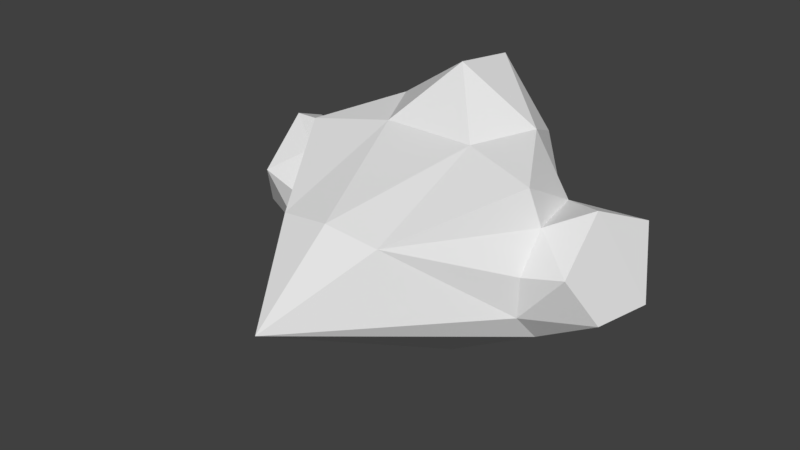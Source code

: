 # Source: FireElemental.blend  (saved by Blender 2.79.0; exported with 4.5.12 LTS)
import bpy
from mathutils import Matrix  # noqa: F401  (used for matrix-valued properties, if any)

bpy.ops.wm.read_factory_settings(use_empty=True)
scene = bpy.context.scene
scene.name = 'Scene'

# ---- collections
col_collection_1 = bpy.data.collections.new('Collection 1'); scene.collection.children.link(col_collection_1)

# ---- world
world_world = bpy.data.worlds.new('World'); scene.world = world_world
world_world.color = (0.05088, 0.05088, 0.05088)
world_world.use_sun_shadow = False
world_world.sun_shadow_jitter_overblur = 0.0
world_world.cycles.sampling_method = 'MANUAL'

# ---- meshes
me_icosphere_002 = bpy.data.meshes.new('Icosphere.002')
me_icosphere_002.from_pydata([(0.8298, 1.544, -0.0002017), (0.8514, 1.358, -0.3205), (1.021, 1.437, 0.261), (0.9134, 1.155, 0.3828), (0.9176, 0.9078, 0.1371), (1.028, 1.041, -0.1145), (1.104, 1.33, -0.1026), (0.6903, 0.8961, -0.1338), (0.2779, 0.4115, 0.2793), (0.02924, -0.09205, -0.01324), (0.2472, 1.107, 0.5275), (0.7095, 1.031, -0.2922), (0.2472, 1.007, -0.5442), (0.6472, 1.007, 0.4669), (0.4, 1.428, 0.5472), (0.2472, 1.688, -0.3436), (0.4, 1.688, 0.1266), (0.3087, 1.686, 0.4353), (0.5917, 1.415, -0.2825), (0.5488, 1.528, -0.02973), (0.7024, 0.8867, 0.08596), (0.6485, 1.347, 0.2833), (0.704, 1.034, 0.2781), (-0.8298, 1.544, -0.0002017), (-0.8514, 1.358, -0.3205), (-1.021, 1.437, 0.261), (-0.9134, 1.155, 0.3828), (-0.9176, 0.9078, 0.1371), (-1.028, 1.041, -0.1145), (-1.104, 1.33, -0.1026), (-0.07915, 0.9464, -0.5659), (-0.6903, 0.8961, -0.1338), (-0.4206, 1.365, -0.4822), (1.594e-08, 1.365, 0.8122), (-0.06782, 1.739, 0.1483), (-3.556e-08, 0.3838, 0.3233), (-0.2779, 0.4115, 0.2793), (-0.294, 0.323, -0.1263), (-0.7095, 1.031, -0.2922), (-0.6472, 1.007, 0.4669), (0.2303, 1.427, -0.5823), (-0.4, 1.428, 0.5472), (4.102e-08, 1.888, 0.4173), (-0.2472, 1.688, -0.3436), (-0.4, 1.688, 0.1266), (-0.2472, 1.107, 0.5275), (7.139e-08, 1.726, 0.7647), (-0.3, 1.758, 0.4822), (-0.5917, 1.415, -0.2825), (-0.5488, 1.528, -0.02973), (-0.7024, 0.8867, 0.08596), (-0.6485, 1.347, 0.2833), (-0.704, 1.034, 0.2781)], [], [(0, 21, 2), (18, 0, 1), (3, 4, 6), (0, 6, 1), (1, 5, 11), (7, 5, 4), (22, 4, 3), (7, 9, 11), (8, 13, 10), (33, 14, 46), (17, 14, 16), (14, 21, 16), (16, 15, 34), (15, 16, 19), (10, 33, 45), (35, 10, 45), (10, 14, 33), (10, 13, 14), (21, 14, 13), (11, 40, 18), (13, 22, 21), (8, 22, 13), (7, 20, 8), (11, 12, 40), (11, 9, 12), (9, 30, 12), (35, 8, 10), (9, 7, 8), (35, 9, 8), (16, 34, 17), (34, 42, 17), (17, 46, 14), (46, 17, 42), (21, 19, 16), (18, 40, 15), (18, 15, 19), (0, 19, 21), (11, 18, 1), (18, 19, 0), (21, 22, 3), (4, 5, 6), (2, 3, 6), (21, 3, 2), (0, 2, 6), (1, 6, 5), (7, 11, 5), (20, 7, 4), (22, 20, 4), (8, 20, 22), (23, 25, 51), (48, 24, 23), (26, 29, 27), (23, 24, 29), (24, 38, 28), (31, 27, 28), (52, 26, 27), (9, 37, 30), (9, 36, 37), (31, 38, 37), (36, 45, 39), (32, 43, 40), (33, 46, 41), (34, 47, 42), (34, 44, 41), (41, 44, 51), (44, 34, 43), (43, 49, 44), (45, 33, 41), (45, 41, 39), (51, 39, 41), (38, 48, 32), (30, 32, 40), (39, 51, 52), (36, 39, 52), (31, 36, 50), (38, 32, 30), (38, 30, 37), (35, 45, 36), (37, 36, 31), (35, 36, 9), (12, 30, 40), (15, 43, 34), (15, 40, 43), (47, 34, 41), (47, 41, 46), (46, 42, 47), (51, 44, 49), (48, 43, 32), (48, 49, 43), (23, 51, 49), (38, 24, 48), (48, 23, 49), (51, 26, 52), (27, 29, 28), (25, 29, 26), (51, 25, 26), (23, 29, 25), (24, 28, 29), (31, 28, 38), (50, 27, 31), (52, 27, 50), (36, 52, 50)])
_uv = me_icosphere_002.uv_layers.new(name='UVMap')
_uv.uv.foreach_set('vector', [0.1849, 0.8291, 0.2552, 0.9061, 0.1535, 0.9206, 0.3598, 0.7132, 0.2962, 0.795, 0.2999, 0.6918, 0.01286, 0.8921, 0.09435, 0.8559, 0.1166, 0.9597, 0.2695, 0.8628, 0.3525, 0.9221, 0.2739, 0.9577, 0.2487, 0.03877, 0.3526, 0.04778, 0.2681, 0.1093, 0.3249, 0.1462, 0.3526, 0.04778, 0.3814, 0.08685, 0.02838, 0.8212, 0.09435, 0.8559, 0.01286, 0.8921, 0.3249, 0.1462, 0.3797, 0.4869, 0.2681, 0.1093, 0.7271, 0.5968, 0.7214, 0.3895, 0.8121, 0.4279, 0.7606, 0.9234, 0.6671, 0.9991, 0.6721, 0.8881, 0.2202, 0.58, 0.2745, 0.6508, 0.149, 0.6431, 0.2745, 0.6508, 0.2208, 0.7453, 0.149, 0.6431, 0.149, 0.6431, 0.01014, 0.6516, 0.08198, 0.5612, 0.01014, 0.6516, 0.149, 0.6431, 0.1249, 0.7166, 0.9285, 0.6674, 0.8121, 0.7066, 0.8408, 0.5797, 0.9387, 0.5029, 0.9285, 0.6674, 0.8408, 0.5797, 0.9285, 0.6674, 0.9387, 0.762, 0.8121, 0.7066, 0.4758, 0.8979, 0.5586, 0.8233, 0.5586, 0.9339, 0.2208, 0.7453, 0.2745, 0.6508, 0.2901, 0.784, 0.2681, 0.1093, 0.09121, 0.14, 0.2069, 0.08786, 0.2901, 0.784, 0.242, 0.8073, 0.2208, 0.7453, 0.7271, 0.5968, 0.6718, 0.3962, 0.7214, 0.3895, 0.593, 0.4734, 0.6247, 0.4525, 0.7271, 0.5968, 0.2681, 0.1093, 0.156, 0.2106, 0.09121, 0.14, 0.2681, 0.1093, 0.3797, 0.4869, 0.156, 0.2106, 0.3797, 0.4869, 0.1089, 0.3211, 0.156, 0.2106, 1.0, 0.5239, 0.9387, 0.4637, 1.0, 0.3895, 0.7105, 0.7758, 0.593, 0.4734, 0.7271, 0.5968, 0.8003, 0.6405, 0.7105, 0.7758, 0.7271, 0.5968, 0.149, 0.6431, 0.08198, 0.5612, 0.2202, 0.58, 0.08198, 0.5612, 0.1888, 0.4963, 0.2202, 0.58, 0.5953, 0.9387, 0.6721, 0.8881, 0.6671, 0.9991, 0.2901, 0.4934, 0.2202, 0.58, 0.1888, 0.4963, 0.2208, 0.7453, 0.1249, 0.7166, 0.149, 0.6431, 0.0726, 0.7697, 0.0, 0.7571, 0.01014, 0.6516, 0.0726, 0.7697, 0.01014, 0.6516, 0.1249, 0.7166, 0.1849, 0.8291, 0.2626, 0.8073, 0.2552, 0.9061, 0.2681, 0.1093, 0.2069, 0.08786, 0.2487, 0.03877, 0.3598, 0.7132, 0.3704, 0.7898, 0.2962, 0.795, 0.2552, 0.9061, 0.2624, 0.9814, 0.1952, 0.9822, 0.09435, 0.8559, 0.1521, 0.8971, 0.1166, 0.9597, 0.01572, 0.9566, 0.01286, 0.8921, 0.1166, 0.9597, 0.2552, 0.9061, 0.1952, 0.9822, 0.1535, 0.9206, 0.2695, 0.8628, 0.3566, 0.8166, 0.3525, 0.9221, 0.2487, 0.03877, 0.3293, 0.0, 0.3526, 0.04778, 0.3249, 0.1462, 0.2681, 0.1093, 0.3526, 0.04778, 0.0932, 0.8073, 0.1521, 0.8125, 0.09435, 0.8559, 0.02838, 0.8212, 0.0932, 0.8073, 0.09435, 0.8559, 0.7271, 0.5968, 0.6247, 0.4525, 0.6718, 0.3962, 0.8823, 0.388, 0.849, 0.3309, 0.8823, 0.2988, 0.5463, 0.1419, 0.5572, 0.07152, 0.6483, 0.1168, 0.9062, 0.9442, 0.7696, 0.9001, 0.8947, 0.8551, 0.6483, 0.1168, 0.5572, 0.07152, 0.632, 0.01495, 0.7606, 0.8221, 0.807, 0.7811, 0.8148, 0.8328, 0.8698, 0.7836, 0.8947, 0.8551, 0.8148, 0.8328, 0.3426, 0.6144, 0.2918, 0.6488, 0.2918, 0.5732, 0.3797, 0.4869, 0.2442, 0.4702, 0.1089, 0.3211, 0.5312, 0.8233, 0.4515, 0.6562, 0.5622, 0.6712, 0.5428, 0.4731, 0.5927, 0.4315, 0.5927, 0.603, 0.9652, 0.0, 0.9821, 0.09903, 0.8674, 0.07264, 0.4696, 0.1713, 0.5196, 0.2675, 0.3943, 0.3303, 0.7606, 0.9234, 0.6721, 0.8881, 0.7606, 0.7891, 0.6191, 0.328, 0.7324, 0.299, 0.6992, 0.3895, 0.9821, 0.2825, 0.9196, 0.2988, 0.9388, 0.172, 0.9388, 0.172, 0.9196, 0.2988, 0.8582, 0.1832, 0.6493, 0.2493, 0.6191, 0.328, 0.5196, 0.2675, 0.5196, 0.2675, 0.61, 0.1825, 0.6493, 0.2493, 0.4758, 0.8233, 0.4758, 0.93, 0.3814, 0.8605, 0.9821, 0.09903, 0.9388, 0.172, 0.8674, 0.07264, 0.8582, 0.1832, 0.8674, 0.07264, 0.9388, 0.172, 0.5072, 0.07119, 0.5463, 0.1419, 0.4696, 0.1713, 0.1089, 0.3211, 0.0, 0.28, 0.09121, 0.14, 0.3814, 0.4599, 0.4154, 0.3895, 0.4347, 0.4406, 0.4515, 0.6562, 0.3814, 0.4599, 0.4347, 0.4406, 0.5428, 0.4731, 0.4515, 0.6562, 0.4992, 0.4744, 0.5072, 0.07119, 0.4696, 0.1713, 0.398, 0.1586, 0.03903, 0.3981, 0.1089, 0.3211, 0.2442, 0.4702, 0.9387, 0.5029, 0.8408, 0.5797, 0.9262, 0.4012, 0.5622, 0.6712, 0.4515, 0.6562, 0.5428, 0.4731, 0.4182, 0.7215, 0.4515, 0.6562, 0.5312, 0.8233, 0.156, 0.2106, 0.1089, 0.3211, 0.09121, 0.14, 0.4678, 0.3895, 0.5196, 0.2675, 0.6191, 0.328, 0.4678, 0.3895, 0.3943, 0.3303, 0.5196, 0.2675, 0.7324, 0.299, 0.6191, 0.328, 0.7231, 0.2282, 0.6654, 0.7811, 0.7606, 0.7891, 0.6721, 0.8881, 0.6721, 0.8881, 0.5927, 0.8429, 0.6654, 0.7811, 0.6625, 0.1604, 0.6493, 0.2493, 0.61, 0.1825, 0.5463, 0.1419, 0.5196, 0.2675, 0.4696, 0.1713, 0.5463, 0.1419, 0.61, 0.1825, 0.5196, 0.2675, 0.849, 0.3786, 0.7925, 0.3145, 0.849, 0.2988, 0.9581, 0.8492, 0.9865, 0.9077, 0.9197, 0.913, 0.5463, 0.1419, 0.6483, 0.1168, 0.61, 0.1825, 0.3732, 0.6639, 0.2918, 0.6488, 0.3426, 0.6144, 0.8947, 0.8551, 0.7696, 0.9001, 0.8148, 0.8328, 0.8353, 0.9811, 0.7696, 0.9001, 0.9062, 0.9442, 0.8582, 0.1832, 0.7546, 0.1935, 0.7811, 0.137, 0.6483, 0.1168, 0.632, 0.01495, 0.6933, 0.04912, 0.9657, 0.5239, 0.9657, 0.6214, 0.9387, 0.5809, 0.8698, 0.7836, 0.8148, 0.8328, 0.807, 0.7811, 0.9197, 0.8283, 0.8947, 0.8551, 0.8698, 0.7836, 0.3426, 0.6144, 0.2918, 0.5732, 0.3494, 0.5422, 0.4515, 0.6562, 0.4347, 0.4406, 0.4992, 0.4744])
me_icosphere_002.use_remesh_preserve_volume = False
me_icosphere_002.use_remesh_preserve_attributes = False
me_icosphere_002.use_mirror_vertex_groups = False
me_icosphere_002.update()

# ---- objects
ob_icosphere = bpy.data.objects.new('Icosphere', me_icosphere_002)

# ---- transforms, parenting, visibility, modifiers, constraints
ob_icosphere.location = (0.0, 0.0, 0.0)
ob_icosphere.lineart.crease_threshold = 0.0

# ---- collection membership
col_collection_1.objects.link(ob_icosphere)

# ---- scene / render settings (as saved in the file)
scene.frame_start = 1; scene.frame_end = 250; scene.frame_set(1)
scene.render.engine = 'BLENDER_EEVEE_NEXT'
scene.render.resolution_percentage = 50
scene.render.dither_intensity = 0.0
scene.cycles.use_denoising = False
scene.cycles.samples = 128
scene.cycles.sampling_pattern = 'TABULATED_SOBOL'
scene.cycles.use_adaptive_sampling = False
scene.cycles.use_light_tree = False
scene.cycles.blur_glossy = 0.0
scene.cycles.sample_clamp_indirect = 0.0
scene.view_settings.view_transform = 'Standard'
bpy.context.view_layer.update()

# ---- added for rendering (the .blend has no active camera and no usable light): camera, sun
cam_auto = bpy.data.cameras.new('AutoCamera')
cam_auto.lens = 50.0
cam_auto.sensor_width = 36.0
cam_auto.clip_end = 1000.0
ob_auto_camera = bpy.data.objects.new('AutoCamera', cam_auto)
scene.collection.objects.link(ob_auto_camera)
ob_auto_camera.location = (3.03172, -2.74032, 2.54035)
ob_auto_camera.rotation_euler = (1.09748, -7.21219e-08, 0.694738)
scene.camera = ob_auto_camera
light_auto_sun = bpy.data.lights.new('AutoSun', 'SUN')
light_auto_sun.energy = 3.0
light_auto_sun.angle = 0.0523599
ob_auto_sun = bpy.data.objects.new('AutoSun', light_auto_sun)
scene.collection.objects.link(ob_auto_sun)
ob_auto_sun.rotation_euler = (0.872665, 0.174533, 0.523599)
bpy.context.view_layer.update()
